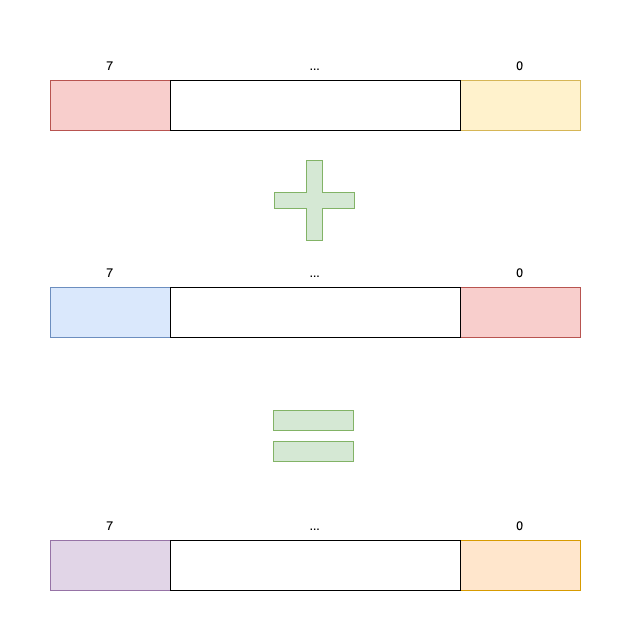

The diagram above was exported from draw.io. Its source (the exported page's mxGraphModel, read from the mxfile embedded in the PNG):
<mxGraphModel dx="954" dy="647" grid="1" gridSize="10" guides="1" tooltips="1" connect="1" arrows="1" fold="1" page="1" pageScale="1" pageWidth="850" pageHeight="1100" math="0" shadow="0">
  <root>
    <mxCell id="0" />
    <mxCell id="1" parent="0" />
    <mxCell id="ay36mCEEB580ihMzJtBD-3" value="" style="rounded=0;whiteSpace=wrap;html=1;fillColor=#f8cecc;strokeColor=#b85450;" parent="1" vertex="1">
      <mxGeometry x="40" y="150" width="120" height="50" as="geometry" />
    </mxCell>
    <mxCell id="ay36mCEEB580ihMzJtBD-4" value="" style="rounded=0;whiteSpace=wrap;html=1;fillColor=#fff2cc;strokeColor=#d6b656;" parent="1" vertex="1">
      <mxGeometry x="450" y="150" width="120" height="50" as="geometry" />
    </mxCell>
    <mxCell id="ay36mCEEB580ihMzJtBD-5" value="" style="rounded=0;whiteSpace=wrap;html=1;" parent="1" vertex="1">
      <mxGeometry x="160" y="150" width="290" height="50" as="geometry" />
    </mxCell>
    <mxCell id="ay36mCEEB580ihMzJtBD-6" value="7" style="text;html=1;strokeColor=none;fillColor=none;align=center;verticalAlign=middle;whiteSpace=wrap;rounded=0;" parent="1" vertex="1">
      <mxGeometry x="70" y="120" width="60" height="30" as="geometry" />
    </mxCell>
    <mxCell id="ay36mCEEB580ihMzJtBD-7" value="0" style="text;html=1;strokeColor=none;fillColor=none;align=center;verticalAlign=middle;whiteSpace=wrap;rounded=0;" parent="1" vertex="1">
      <mxGeometry x="480" y="120" width="60" height="30" as="geometry" />
    </mxCell>
    <mxCell id="ay36mCEEB580ihMzJtBD-8" value="..." style="text;html=1;strokeColor=none;fillColor=none;align=center;verticalAlign=middle;whiteSpace=wrap;rounded=0;" parent="1" vertex="1">
      <mxGeometry x="275" y="120" width="60" height="30" as="geometry" />
    </mxCell>
    <mxCell id="ay36mCEEB580ihMzJtBD-9" value="" style="rounded=0;whiteSpace=wrap;html=1;fillColor=#dae8fc;strokeColor=#6c8ebf;" parent="1" vertex="1">
      <mxGeometry x="40" y="357" width="120" height="50" as="geometry" />
    </mxCell>
    <mxCell id="ay36mCEEB580ihMzJtBD-10" value="" style="rounded=0;whiteSpace=wrap;html=1;fillColor=#f8cecc;strokeColor=#b85450;" parent="1" vertex="1">
      <mxGeometry x="450" y="357" width="120" height="50" as="geometry" />
    </mxCell>
    <mxCell id="ay36mCEEB580ihMzJtBD-11" value="" style="rounded=0;whiteSpace=wrap;html=1;" parent="1" vertex="1">
      <mxGeometry x="160" y="357" width="290" height="50" as="geometry" />
    </mxCell>
    <mxCell id="ay36mCEEB580ihMzJtBD-12" value="7" style="text;html=1;strokeColor=none;fillColor=none;align=center;verticalAlign=middle;whiteSpace=wrap;rounded=0;" parent="1" vertex="1">
      <mxGeometry x="70" y="327" width="60" height="30" as="geometry" />
    </mxCell>
    <mxCell id="ay36mCEEB580ihMzJtBD-13" value="0" style="text;html=1;strokeColor=none;fillColor=none;align=center;verticalAlign=middle;whiteSpace=wrap;rounded=0;" parent="1" vertex="1">
      <mxGeometry x="480" y="327" width="60" height="30" as="geometry" />
    </mxCell>
    <mxCell id="ay36mCEEB580ihMzJtBD-14" value="..." style="text;html=1;strokeColor=none;fillColor=none;align=center;verticalAlign=middle;whiteSpace=wrap;rounded=0;" parent="1" vertex="1">
      <mxGeometry x="275" y="327" width="60" height="30" as="geometry" />
    </mxCell>
    <mxCell id="ay36mCEEB580ihMzJtBD-15" value="" style="shape=cross;whiteSpace=wrap;html=1;fillColor=#d5e8d4;strokeColor=#82b366;" parent="1" vertex="1">
      <mxGeometry x="264" y="230" width="80" height="80" as="geometry" />
    </mxCell>
    <mxCell id="ay36mCEEB580ihMzJtBD-23" value="" style="group" parent="1" connectable="0" vertex="1">
      <mxGeometry x="260" y="480" width="80" height="51" as="geometry" />
    </mxCell>
    <mxCell id="ay36mCEEB580ihMzJtBD-21" value="" style="rounded=0;whiteSpace=wrap;html=1;fillColor=#d5e8d4;strokeColor=#82b366;" parent="ay36mCEEB580ihMzJtBD-23" vertex="1">
      <mxGeometry x="3" width="80" height="20" as="geometry" />
    </mxCell>
    <mxCell id="ay36mCEEB580ihMzJtBD-22" value="" style="rounded=0;whiteSpace=wrap;html=1;fillColor=#d5e8d4;strokeColor=#82b366;" parent="ay36mCEEB580ihMzJtBD-23" vertex="1">
      <mxGeometry x="3" y="31" width="80" height="20" as="geometry" />
    </mxCell>
    <mxCell id="ay36mCEEB580ihMzJtBD-30" value="" style="rounded=0;whiteSpace=wrap;html=1;fillColor=#e1d5e7;strokeColor=#9673a6;" parent="1" vertex="1">
      <mxGeometry x="40" y="610" width="120" height="50" as="geometry" />
    </mxCell>
    <mxCell id="ay36mCEEB580ihMzJtBD-31" value="" style="rounded=0;whiteSpace=wrap;html=1;fillColor=#ffe6cc;strokeColor=#d79b00;" parent="1" vertex="1">
      <mxGeometry x="450" y="610" width="120" height="50" as="geometry" />
    </mxCell>
    <mxCell id="ay36mCEEB580ihMzJtBD-32" value="" style="rounded=0;whiteSpace=wrap;html=1;" parent="1" vertex="1">
      <mxGeometry x="160" y="610" width="290" height="50" as="geometry" />
    </mxCell>
    <mxCell id="ay36mCEEB580ihMzJtBD-33" value="7" style="text;html=1;strokeColor=none;fillColor=none;align=center;verticalAlign=middle;whiteSpace=wrap;rounded=0;" parent="1" vertex="1">
      <mxGeometry x="70" y="580" width="60" height="30" as="geometry" />
    </mxCell>
    <mxCell id="ay36mCEEB580ihMzJtBD-34" value="0" style="text;html=1;strokeColor=none;fillColor=none;align=center;verticalAlign=middle;whiteSpace=wrap;rounded=0;" parent="1" vertex="1">
      <mxGeometry x="480" y="580" width="60" height="30" as="geometry" />
    </mxCell>
    <mxCell id="ay36mCEEB580ihMzJtBD-35" value="..." style="text;html=1;strokeColor=none;fillColor=none;align=center;verticalAlign=middle;whiteSpace=wrap;rounded=0;" parent="1" vertex="1">
      <mxGeometry x="275" y="580" width="60" height="30" as="geometry" />
    </mxCell>
  </root>
</mxGraphModel>